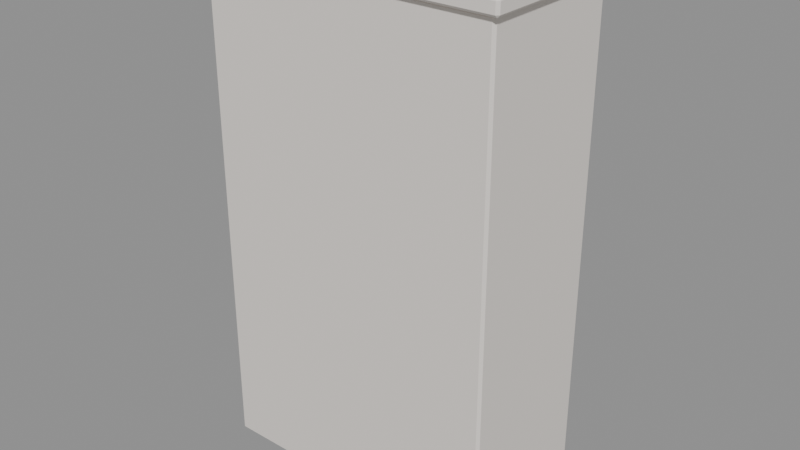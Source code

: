 # Source: MOV_Guarda2_v01.blend  (saved by Blender 4.2.66; exported with 4.5.12 LTS)
import bpy
from mathutils import Matrix  # noqa: F401  (used for matrix-valued properties, if any)

bpy.ops.wm.read_factory_settings(use_empty=True)
scene = bpy.context.scene
scene.name = 'Scene'

# ---- materials (node trees are filled in below, after node groups)
mat_polyroom_pbr = bpy.data.materials.new('Polyroom_PBR')

# ---- material node trees
mat_polyroom_pbr.use_nodes = True; mat_polyroom_pbr.node_tree.nodes.clear()
_N = mat_polyroom_pbr.node_tree.nodes; _L = mat_polyroom_pbr.node_tree.links
n0 = _N.new('ShaderNodeBsdfPrincipled'); n0.name = 'Principled BSDF'; n0.location = (10, 300)
n0.inputs[2].default_value = 0.8
n1 = _N.new('ShaderNodeOutputMaterial'); n1.name = 'Material Output'; n1.location = (300, 300)
n2 = _N.new('ShaderNodeAttribute'); n2.name = 'Attribute'; n2.location = (0, 0)
n2.attribute_name = 'Color'
_L.new(n0.outputs[0], n1.inputs[0])
_L.new(n2.outputs[0], n0.inputs[0])
n1.is_active_output = True

# ---- meshes
me_mov_guarda2_v01 = bpy.data.meshes.new('MOV_Guarda2_v01')
me_mov_guarda2_v01.from_pydata([(-0.59, -0.2975, 0.0), (-0.59, -0.3075, 0.01), (-0.6, -0.2975, 0.01), (-0.59, -0.3075, 1.99), (-0.59, -0.2975, 2.0), (-0.6, -0.2975, 1.99), (-0.59, 0.2825, 0.0), (-0.6, 0.2825, 0.01), (-0.59, 0.2925, 0.01), (-0.59, 0.2825, 2.0), (-0.59, 0.2925, 1.99), (-0.6, 0.2825, 1.99), (0.59, -0.2975, 0.0), (0.6, -0.2975, 0.01), (0.59, -0.3075, 0.01), (0.59, -0.2975, 2.0), (0.59, -0.3075, 1.99), (0.6, -0.2975, 1.99), (0.59, 0.2825, 0.0), (0.59, 0.2925, 0.01), (0.6, 0.2825, 0.01), (0.59, 0.2825, 2.0), (0.6, 0.2825, 1.99), (0.59, 0.2925, 1.99), (-0.565, 0.3025, 0.05), (-0.565, 0.2925, 0.06), (-0.575, 0.3025, 0.06), (-0.565, 0.2925, 1.94), (-0.565, 0.3025, 1.95), (-0.575, 0.3025, 1.94), (-0.565, 0.3025, 0.05), (-0.575, 0.3025, 0.06), (-0.565, 0.3125, 0.06), (-0.565, 0.3025, 1.95), (-0.565, 0.3125, 1.94), (-0.575, 0.3025, 1.94), (-0.015, 0.3025, 0.05), (-0.005, 0.3025, 0.06), (-0.015, 0.2925, 0.06), (-0.015, 0.3025, 1.95), (-0.015, 0.2925, 1.94), (-0.005, 0.3025, 1.94), (-0.015, 0.3025, 0.05), (-0.015, 0.3125, 0.06), (-0.005, 0.3025, 0.06), (-0.015, 0.3025, 1.95), (-0.005, 0.3025, 1.94), (-0.015, 0.3125, 1.94), (-0.063, 0.3175, 0.9), (-0.063, 0.3075, 0.91), (-0.073, 0.3175, 0.91), (-0.063, 0.3075, 1.09), (-0.063, 0.3175, 1.1), (-0.073, 0.3175, 1.09), (-0.063, 0.3275, 0.9), (-0.073, 0.3275, 0.91), (-0.063, 0.3375, 0.91), (-0.063, 0.3275, 1.1), (-0.063, 0.3375, 1.09), (-0.073, 0.3275, 1.09), (-0.053, 0.3175, 0.9), (-0.043, 0.3175, 0.91), (-0.053, 0.3075, 0.91), (-0.053, 0.3175, 1.1), (-0.053, 0.3075, 1.09), (-0.043, 0.3175, 1.09), (-0.053, 0.3275, 0.9), (-0.053, 0.3375, 0.91), (-0.043, 0.3275, 0.91), (-0.053, 0.3275, 1.1), (-0.043, 0.3275, 1.09), (-0.053, 0.3375, 1.09), (0.015, 0.3025, 0.05), (0.015, 0.2925, 0.06), (0.005, 0.3025, 0.06), (0.015, 0.2925, 1.94), (0.015, 0.3025, 1.95), (0.005, 0.3025, 1.94), (0.015, 0.3025, 0.05), (0.005, 0.3025, 0.06), (0.015, 0.3125, 0.06), (0.015, 0.3025, 1.95), (0.015, 0.3125, 1.94), (0.005, 0.3025, 1.94), (0.565, 0.3025, 0.05), (0.575, 0.3025, 0.06), (0.565, 0.2925, 0.06), (0.565, 0.3025, 1.95), (0.565, 0.2925, 1.94), (0.575, 0.3025, 1.94), (0.565, 0.3025, 0.05), (0.565, 0.3125, 0.06), (0.575, 0.3025, 0.06), (0.565, 0.3025, 1.95), (0.575, 0.3025, 1.94), (0.565, 0.3125, 1.94), (0.053, 0.3175, 0.9), (0.053, 0.3075, 0.91), (0.043, 0.3175, 0.91), (0.053, 0.3075, 1.09), (0.053, 0.3175, 1.1), (0.043, 0.3175, 1.09), (0.053, 0.3275, 0.9), (0.043, 0.3275, 0.91), (0.053, 0.3375, 0.91), (0.053, 0.3275, 1.1), (0.053, 0.3375, 1.09), (0.043, 0.3275, 1.09), (0.063, 0.3175, 0.9), (0.073, 0.3175, 0.91), (0.063, 0.3075, 0.91), (0.063, 0.3175, 1.1), (0.063, 0.3075, 1.09), (0.073, 0.3175, 1.09), (0.063, 0.3275, 0.9), (0.063, 0.3375, 0.91), (0.073, 0.3275, 0.91), (0.063, 0.3275, 1.1), (0.073, 0.3275, 1.09), (0.063, 0.3375, 1.09), (-0.62, -0.3275, 2.0), (-0.62, -0.3375, 2.01), (-0.63, -0.3275, 2.01), (-0.62, -0.3375, 2.05), (-0.62, -0.3275, 2.06), (-0.63, -0.3275, 2.05), (-0.62, 0.3125, 2.0), (-0.63, 0.3125, 2.01), (-0.62, 0.3225, 2.01), (-0.62, 0.3125, 2.06), (-0.62, 0.3225, 2.05), (-0.63, 0.3125, 2.05), (0.62, -0.3275, 2.0), (0.63, -0.3275, 2.01), (0.62, -0.3375, 2.01), (0.62, -0.3275, 2.06), (0.62, -0.3375, 2.05), (0.63, -0.3275, 2.05), (0.62, 0.3125, 2.0), (0.62, 0.3225, 2.01), (0.63, 0.3125, 2.01), (0.62, 0.3125, 2.06), (0.63, 0.3125, 2.05), (0.62, 0.3225, 2.05), (-0.54, -0.2475, 0.0), (-0.54, -0.2575, 0.01), (-0.55, -0.2475, 0.01), (-0.54, -0.2575, 0.11), (-0.54, -0.2475, 0.12), (-0.55, -0.2475, 0.11), (-0.54, 0.2325, 0.0), (-0.55, 0.2325, 0.01), (-0.54, 0.2425, 0.01), (-0.54, 0.2325, 0.12), (-0.54, 0.2425, 0.11), (-0.55, 0.2325, 0.11), (0.54, -0.2475, 0.0), (0.55, -0.2475, 0.01), (0.54, -0.2575, 0.01), (0.54, -0.2475, 0.12), (0.54, -0.2575, 0.11), (0.55, -0.2475, 0.11), (0.54, 0.2325, 0.0), (0.54, 0.2425, 0.01), (0.55, 0.2325, 0.01), (0.54, 0.2325, 0.12), (0.55, 0.2325, 0.11), (0.54, 0.2425, 0.11)], [], [(14, 16, 3, 1), (20, 22, 17, 13), (30, 42, 36, 24), (21, 9, 4, 15), (2, 5, 11, 7), (8, 10, 23, 19), (38, 40, 27, 25), (44, 46, 41, 37), (54, 66, 60, 48), (45, 33, 28, 39), (26, 29, 35, 31), (32, 34, 47, 43), (62, 64, 51, 49), (68, 70, 65, 61), (78, 90, 84, 72), (69, 57, 52, 63), (50, 53, 59, 55), (56, 58, 71, 67), (86, 88, 75, 73), (92, 94, 89, 85), (102, 114, 108, 96), (93, 81, 76, 87), (74, 77, 83, 79), (80, 82, 95, 91), (110, 112, 99, 97), (116, 118, 113, 109), (126, 138, 132, 120), (117, 105, 100, 111), (98, 101, 107, 103), (104, 106, 119, 115), (134, 136, 123, 121), (140, 142, 137, 133), (150, 162, 156, 144), (141, 129, 124, 135), (122, 125, 131, 127), (128, 130, 143, 139), (158, 160, 147, 145), (164, 166, 161, 157), (165, 153, 148, 159), (146, 149, 155, 151), (152, 154, 167, 163), (0, 1, 2), (3, 4, 5), (6, 7, 8), (9, 10, 11), (12, 13, 14), (15, 16, 17), (18, 19, 20), (21, 22, 23), (24, 25, 26), (27, 28, 29), (30, 31, 32), (33, 34, 35), (36, 37, 38), (39, 40, 41), (42, 43, 44), (45, 46, 47), (48, 49, 50), (51, 52, 53), (54, 55, 56), (57, 58, 59), (60, 61, 62), (63, 64, 65), (66, 67, 68), (69, 70, 71), (72, 73, 74), (75, 76, 77), (78, 79, 80), (81, 82, 83), (84, 85, 86), (87, 88, 89), (90, 91, 92), (93, 94, 95), (96, 97, 98), (99, 100, 101), (102, 103, 104), (105, 106, 107), (108, 109, 110), (111, 112, 113), (114, 115, 116), (117, 118, 119), (120, 121, 122), (123, 124, 125), (126, 127, 128), (129, 130, 131), (132, 133, 134), (135, 136, 137), (138, 139, 140), (141, 142, 143), (144, 145, 146), (147, 148, 149), (150, 151, 152), (153, 154, 155), (156, 157, 158), (159, 160, 161), (162, 163, 164), (165, 166, 167), (6, 0, 2, 7), (1, 3, 5, 2), (4, 9, 11, 5), (10, 8, 7, 11), (18, 6, 8, 19), (9, 21, 23, 10), (22, 20, 19, 23), (12, 18, 20, 13), (21, 15, 17, 22), (16, 14, 13, 17), (0, 12, 14, 1), (15, 4, 3, 16), (30, 24, 26, 31), (25, 27, 29, 26), (28, 33, 35, 29), (34, 32, 31, 35), (42, 30, 32, 43), (33, 45, 47, 34), (46, 44, 43, 47), (36, 42, 44, 37), (45, 39, 41, 46), (40, 38, 37, 41), (24, 36, 38, 25), (39, 28, 27, 40), (54, 48, 50, 55), (49, 51, 53, 50), (52, 57, 59, 53), (58, 56, 55, 59), (66, 54, 56, 67), (57, 69, 71, 58), (70, 68, 67, 71), (60, 66, 68, 61), (69, 63, 65, 70), (64, 62, 61, 65), (48, 60, 62, 49), (63, 52, 51, 64), (78, 72, 74, 79), (73, 75, 77, 74), (76, 81, 83, 77), (82, 80, 79, 83), (90, 78, 80, 91), (81, 93, 95, 82), (94, 92, 91, 95), (84, 90, 92, 85), (93, 87, 89, 94), (88, 86, 85, 89), (72, 84, 86, 73), (87, 76, 75, 88), (102, 96, 98, 103), (97, 99, 101, 98), (100, 105, 107, 101), (106, 104, 103, 107), (114, 102, 104, 115), (105, 117, 119, 106), (118, 116, 115, 119), (108, 114, 116, 109), (117, 111, 113, 118), (112, 110, 109, 113), (96, 108, 110, 97), (111, 100, 99, 112), (126, 120, 122, 127), (121, 123, 125, 122), (124, 129, 131, 125), (130, 128, 127, 131), (138, 126, 128, 139), (129, 141, 143, 130), (142, 140, 139, 143), (132, 138, 140, 133), (141, 135, 137, 142), (136, 134, 133, 137), (120, 132, 134, 121), (135, 124, 123, 136), (150, 144, 146, 151), (145, 147, 149, 146), (148, 153, 155, 149), (154, 152, 151, 155), (162, 150, 152, 163), (153, 165, 167, 154), (166, 164, 163, 167), (156, 162, 164, 157), (165, 159, 161, 166), (160, 158, 157, 161), (144, 156, 158, 145), (159, 148, 147, 160), (6, 18, 12, 0)])
_uv = me_mov_guarda2_v01.uv_layers.new(name='UVMap')
_uv.uv.foreach_set('vector', [0.3263, 0.5187, 0.3263, 0.007155, 0.6312, 0.007155, 0.6312, 0.5187, 0.3146, 0.5187, 0.3146, 0.007155, 0.3146, 0.007155, 0.3146, 0.5187, 0.6455, 0.4954, 0.7876, 0.4954, 0.7876, 0.4954, 0.6455, 0.4954, 0.312, 0.004571, 0.007155, 0.004571, 0.007155, 0.004571, 0.312, 0.004571, 0.004571, 0.5187, 0.004571, 0.007155, 0.004571, 0.007155, 0.004571, 0.5187, 0.007155, 0.5187, 0.007155, 0.007155, 0.312, 0.007155, 0.312, 0.5187, 0.8019, 0.4928, 0.8019, 0.007155, 0.944, 0.007155, 0.944, 0.4928, 0.7901, 0.4928, 0.7901, 0.007155, 0.7901, 0.007155, 0.7901, 0.4928, 0.1367, 0.5821, 0.1393, 0.5821, 0.1393, 0.5821, 0.1367, 0.5821, 0.7876, 0.004571, 0.6455, 0.004571, 0.6455, 0.004571, 0.7876, 0.004571, 0.6429, 0.4928, 0.6429, 0.007155, 0.6429, 0.007155, 0.6429, 0.4928, 0.6455, 0.4928, 0.6455, 0.007155, 0.7876, 0.007155, 0.7876, 0.4928, 0.1536, 0.5795, 0.1536, 0.533, 0.1562, 0.533, 0.1562, 0.5795, 0.1419, 0.5795, 0.1419, 0.533, 0.1419, 0.533, 0.1419, 0.5795, 0.6455, 0.9954, 0.7876, 0.9954, 0.7876, 0.9954, 0.6455, 0.9954, 0.1393, 0.5304, 0.1367, 0.5304, 0.1367, 0.5304, 0.1393, 0.5304, 0.1341, 0.5795, 0.1341, 0.533, 0.1341, 0.533, 0.1341, 0.5795, 0.1367, 0.5795, 0.1367, 0.533, 0.1393, 0.533, 0.1393, 0.5795, 0.8019, 0.9928, 0.8019, 0.5072, 0.944, 0.5072, 0.944, 0.9928, 0.7901, 0.9928, 0.7901, 0.5072, 0.7901, 0.5072, 0.7901, 0.9928, 0.1705, 0.5821, 0.1731, 0.5821, 0.1731, 0.5821, 0.1705, 0.5821, 0.7876, 0.5046, 0.6455, 0.5046, 0.6455, 0.5046, 0.7876, 0.5046, 0.6429, 0.9928, 0.6429, 0.5072, 0.6429, 0.5072, 0.6429, 0.9928, 0.6455, 0.9928, 0.6455, 0.5072, 0.7876, 0.5072, 0.7876, 0.9928, 0.1874, 0.5795, 0.1874, 0.533, 0.19, 0.533, 0.19, 0.5795, 0.1757, 0.5795, 0.1757, 0.533, 0.1757, 0.533, 0.1757, 0.5795, 0.1004, 0.8533, 0.1004, 0.533, 0.1004, 0.533, 0.1004, 0.8533, 0.1731, 0.5304, 0.1705, 0.5304, 0.1705, 0.5304, 0.1731, 0.5304, 0.1679, 0.5795, 0.1679, 0.533, 0.1679, 0.533, 0.1679, 0.5795, 0.1705, 0.5795, 0.1705, 0.533, 0.1731, 0.533, 0.1731, 0.5795, 0.1224, 0.8533, 0.1121, 0.8533, 0.1121, 0.533, 0.1224, 0.533, 0.09778, 0.5304, 0.08744, 0.5304, 0.08744, 0.5304, 0.09778, 0.5304, 0.03557, 0.812, 0.03557, 0.533, 0.03557, 0.533, 0.03557, 0.812, 0.08486, 0.533, 0.08486, 0.8533, 0.08486, 0.8533, 0.08486, 0.533, 0.09778, 0.8559, 0.08744, 0.8559, 0.08744, 0.8559, 0.09778, 0.8559, 0.09778, 0.8533, 0.08744, 0.8533, 0.08744, 0.533, 0.09778, 0.533, 0.07313, 0.812, 0.0473, 0.812, 0.0473, 0.533, 0.07313, 0.533, 0.03299, 0.5304, 0.007155, 0.5304, 0.007155, 0.5304, 0.03299, 0.5304, 0.004571, 0.533, 0.004571, 0.812, 0.004571, 0.812, 0.004571, 0.533, 0.03299, 0.8146, 0.007155, 0.8146, 0.007155, 0.8146, 0.03299, 0.8146, 0.03299, 0.812, 0.007155, 0.812, 0.007155, 0.533, 0.03299, 0.533, 0.6312, 0.5213, 0.6312, 0.5187, 0.6337, 0.5187, 0.6312, 0.007155, 0.6312, 0.004571, 0.6337, 0.007155, 0.007155, 0.5213, 0.004571, 0.5187, 0.007155, 0.5187, 0.007155, 0.004571, 0.007155, 0.007155, 0.004571, 0.007155, 0.312, 0.5213, 0.3146, 0.5213, 0.312, 0.5213, 0.3263, 0.004571, 0.3263, 0.007155, 0.3237, 0.007155, 0.312, 0.5213, 0.312, 0.5187, 0.3146, 0.5187, 0.312, 0.004571, 0.3146, 0.007155, 0.312, 0.007155, 0.6455, 0.4954, 0.6455, 0.4954, 0.6429, 0.4954, 0.6455, 0.004571, 0.6455, 0.004571, 0.6429, 0.004571, 0.6455, 0.4954, 0.6429, 0.4928, 0.6455, 0.4928, 0.6455, 0.004571, 0.6455, 0.007155, 0.6429, 0.007155, 0.7876, 0.4954, 0.7901, 0.4954, 0.7876, 0.4954, 0.7876, 0.004571, 0.7876, 0.004571, 0.7901, 0.004571, 0.7876, 0.4954, 0.7876, 0.4928, 0.7901, 0.4928, 0.7876, 0.004571, 0.7901, 0.007155, 0.7876, 0.007155, 0.1367, 0.5821, 0.1367, 0.5821, 0.1341, 0.5821, 0.1367, 0.5304, 0.1367, 0.5304, 0.1341, 0.5304, 0.1367, 0.5821, 0.1341, 0.5795, 0.1367, 0.5795, 0.1367, 0.5304, 0.1367, 0.533, 0.1341, 0.533, 0.1393, 0.5821, 0.1419, 0.5821, 0.1393, 0.5821, 0.1393, 0.5304, 0.1393, 0.5304, 0.1419, 0.5304, 0.1393, 0.5821, 0.1393, 0.5795, 0.1419, 0.5795, 0.1393, 0.5304, 0.1419, 0.533, 0.1393, 0.533, 0.6455, 0.9954, 0.6455, 0.9954, 0.6429, 0.9954, 0.6455, 0.5046, 0.6455, 0.5046, 0.6429, 0.5046, 0.6455, 0.9954, 0.6429, 0.9928, 0.6455, 0.9928, 0.6455, 0.5046, 0.6455, 0.5072, 0.6429, 0.5072, 0.7876, 0.9954, 0.7901, 0.9954, 0.7876, 0.9954, 0.7876, 0.5046, 0.7876, 0.5046, 0.7901, 0.5046, 0.7876, 0.9954, 0.7876, 0.9928, 0.7901, 0.9928, 0.7876, 0.5046, 0.7901, 0.5072, 0.7876, 0.5072, 0.1705, 0.5821, 0.1705, 0.5821, 0.1679, 0.5821, 0.1705, 0.5304, 0.1705, 0.5304, 0.1679, 0.5304, 0.1705, 0.5821, 0.1679, 0.5795, 0.1705, 0.5795, 0.1705, 0.5304, 0.1705, 0.533, 0.1679, 0.533, 0.1731, 0.5821, 0.1757, 0.5821, 0.1731, 0.5821, 0.1731, 0.5304, 0.1731, 0.5304, 0.1757, 0.5304, 0.1731, 0.5821, 0.1731, 0.5795, 0.1757, 0.5795, 0.1731, 0.5304, 0.1757, 0.533, 0.1731, 0.533, 0.1004, 0.8533, 0.1004, 0.8533, 0.1004, 0.8559, 0.08486, 0.8533, 0.08486, 0.8533, 0.08486, 0.8559, 0.1004, 0.8533, 0.09778, 0.8559, 0.09778, 0.8533, 0.08486, 0.8533, 0.08744, 0.8533, 0.08744, 0.8559, 0.1004, 0.533, 0.1004, 0.5304, 0.1004, 0.533, 0.08486, 0.533, 0.08486, 0.533, 0.08486, 0.5304, 0.1004, 0.533, 0.09778, 0.533, 0.09778, 0.5304, 0.08486, 0.533, 0.08744, 0.5304, 0.08744, 0.533, 0.03557, 0.812, 0.03557, 0.812, 0.03557, 0.8146, 0.004571, 0.812, 0.004571, 0.812, 0.004571, 0.8146, 0.03557, 0.812, 0.03299, 0.8146, 0.03299, 0.812, 0.004571, 0.812, 0.007155, 0.812, 0.007155, 0.8146, 0.03557, 0.533, 0.03557, 0.5304, 0.03557, 0.533, 0.004571, 0.533, 0.004571, 0.533, 0.004571, 0.5304, 0.03557, 0.533, 0.03299, 0.533, 0.03299, 0.5304, 0.004571, 0.533, 0.007155, 0.5304, 0.007155, 0.533, 0.007155, 0.5213, 0.007155, 0.5213, 0.004571, 0.5187, 0.004571, 0.5187, 0.6312, 0.5187, 0.6312, 0.007155, 0.6337, 0.007155, 0.6337, 0.5187, 0.007155, 0.004571, 0.007155, 0.004571, 0.004571, 0.007155, 0.004571, 0.007155, 0.007155, 0.007155, 0.007155, 0.5187, 0.004571, 0.5187, 0.004571, 0.007155, 0.312, 0.5213, 0.007155, 0.5213, 0.007155, 0.5187, 0.312, 0.5187, 0.007155, 0.004571, 0.312, 0.004571, 0.312, 0.007155, 0.007155, 0.007155, 0.3146, 0.007155, 0.3146, 0.5187, 0.312, 0.5187, 0.312, 0.007155, 0.312, 0.5213, 0.312, 0.5213, 0.3146, 0.5187, 0.3146, 0.5187, 0.312, 0.004571, 0.312, 0.004571, 0.3146, 0.007155, 0.3146, 0.007155, 0.3263, 0.007155, 0.3263, 0.5187, 0.3237, 0.5187, 0.3237, 0.007155, 0.6312, 0.5213, 0.3263, 0.5213, 0.3263, 0.5187, 0.6312, 0.5187, 0.3263, 0.004571, 0.6312, 0.004571, 0.6312, 0.007155, 0.3263, 0.007155, 0.6455, 0.4954, 0.6455, 0.4954, 0.6429, 0.4928, 0.6429, 0.4928, 0.6429, 0.4928, 0.6429, 0.007155, 0.6429, 0.007155, 0.6429, 0.4928, 0.6455, 0.004571, 0.6455, 0.004571, 0.6429, 0.007155, 0.6429, 0.007155, 0.6455, 0.007155, 0.6455, 0.4928, 0.6429, 0.4928, 0.6429, 0.007155, 0.7876, 0.4954, 0.6455, 0.4954, 0.6455, 0.4928, 0.7876, 0.4928, 0.6455, 0.004571, 0.7876, 0.004571, 0.7876, 0.007155, 0.6455, 0.007155, 0.7901, 0.007155, 0.7901, 0.4928, 0.7876, 0.4928, 0.7876, 0.007155, 0.7876, 0.4954, 0.7876, 0.4954, 0.7901, 0.4928, 0.7901, 0.4928, 0.7876, 0.004571, 0.7876, 0.004571, 0.7901, 0.007155, 0.7901, 0.007155, 0.7901, 0.007155, 0.7901, 0.4928, 0.7901, 0.4928, 0.7901, 0.007155, 0.6455, 0.4954, 0.7876, 0.4954, 0.7876, 0.4954, 0.6455, 0.4954, 0.7876, 0.004571, 0.6455, 0.004571, 0.6455, 0.004571, 0.7876, 0.004571, 0.1367, 0.5821, 0.1367, 0.5821, 0.1341, 0.5795, 0.1341, 0.5795, 0.1341, 0.5795, 0.1341, 0.533, 0.1341, 0.533, 0.1341, 0.5795, 0.1367, 0.5304, 0.1367, 0.5304, 0.1341, 0.533, 0.1341, 0.533, 0.1367, 0.533, 0.1367, 0.5795, 0.1341, 0.5795, 0.1341, 0.533, 0.1393, 0.5821, 0.1367, 0.5821, 0.1367, 0.5795, 0.1393, 0.5795, 0.1367, 0.5304, 0.1393, 0.5304, 0.1393, 0.533, 0.1367, 0.533, 0.1419, 0.533, 0.1419, 0.5795, 0.1393, 0.5795, 0.1393, 0.533, 0.1393, 0.5821, 0.1393, 0.5821, 0.1419, 0.5795, 0.1419, 0.5795, 0.1393, 0.5304, 0.1393, 0.5304, 0.1419, 0.533, 0.1419, 0.533, 0.1419, 0.533, 0.1419, 0.5795, 0.1419, 0.5795, 0.1419, 0.533, 0.1367, 0.5821, 0.1393, 0.5821, 0.1393, 0.5821, 0.1367, 0.5821, 0.1393, 0.5304, 0.1367, 0.5304, 0.1367, 0.5304, 0.1393, 0.5304, 0.6455, 0.9954, 0.6455, 0.9954, 0.6429, 0.9928, 0.6429, 0.9928, 0.6429, 0.9928, 0.6429, 0.5072, 0.6429, 0.5072, 0.6429, 0.9928, 0.6455, 0.5046, 0.6455, 0.5046, 0.6429, 0.5072, 0.6429, 0.5072, 0.6455, 0.5072, 0.6455, 0.9928, 0.6429, 0.9928, 0.6429, 0.5072, 0.7876, 0.9954, 0.6455, 0.9954, 0.6455, 0.9928, 0.7876, 0.9928, 0.6455, 0.5046, 0.7876, 0.5046, 0.7876, 0.5072, 0.6455, 0.5072, 0.7901, 0.5072, 0.7901, 0.9928, 0.7876, 0.9928, 0.7876, 0.5072, 0.7876, 0.9954, 0.7876, 0.9954, 0.7901, 0.9928, 0.7901, 0.9928, 0.7876, 0.5046, 0.7876, 0.5046, 0.7901, 0.5072, 0.7901, 0.5072, 0.7901, 0.5072, 0.7901, 0.9928, 0.7901, 0.9928, 0.7901, 0.5072, 0.6455, 0.9954, 0.7876, 0.9954, 0.7876, 0.9954, 0.6455, 0.9954, 0.7876, 0.5046, 0.6455, 0.5046, 0.6455, 0.5046, 0.7876, 0.5046, 0.1705, 0.5821, 0.1705, 0.5821, 0.1679, 0.5795, 0.1679, 0.5795, 0.1679, 0.5795, 0.1679, 0.533, 0.1679, 0.533, 0.1679, 0.5795, 0.1705, 0.5304, 0.1705, 0.5304, 0.1679, 0.533, 0.1679, 0.533, 0.1705, 0.533, 0.1705, 0.5795, 0.1679, 0.5795, 0.1679, 0.533, 0.1731, 0.5821, 0.1705, 0.5821, 0.1705, 0.5795, 0.1731, 0.5795, 0.1705, 0.5304, 0.1731, 0.5304, 0.1731, 0.533, 0.1705, 0.533, 0.1757, 0.533, 0.1757, 0.5795, 0.1731, 0.5795, 0.1731, 0.533, 0.1731, 0.5821, 0.1731, 0.5821, 0.1757, 0.5795, 0.1757, 0.5795, 0.1731, 0.5304, 0.1731, 0.5304, 0.1757, 0.533, 0.1757, 0.533, 0.1757, 0.533, 0.1757, 0.5795, 0.1757, 0.5795, 0.1757, 0.533, 0.1705, 0.5821, 0.1731, 0.5821, 0.1731, 0.5821, 0.1705, 0.5821, 0.1731, 0.5304, 0.1705, 0.5304, 0.1705, 0.5304, 0.1731, 0.5304, 0.1004, 0.8533, 0.1004, 0.8533, 0.09778, 0.8559, 0.09778, 0.8559, 0.09778, 0.8559, 0.08744, 0.8559, 0.08744, 0.8559, 0.09778, 0.8559, 0.08486, 0.8533, 0.08486, 0.8533, 0.08744, 0.8559, 0.08744, 0.8559, 0.08744, 0.8533, 0.09778, 0.8533, 0.09778, 0.8559, 0.08744, 0.8559, 0.1004, 0.533, 0.1004, 0.8533, 0.09778, 0.8533, 0.09778, 0.533, 0.08486, 0.8533, 0.08486, 0.533, 0.08744, 0.533, 0.08744, 0.8533, 0.08744, 0.5304, 0.09778, 0.5304, 0.09778, 0.533, 0.08744, 0.533, 0.1004, 0.533, 0.1004, 0.533, 0.09778, 0.5304, 0.09778, 0.5304, 0.08486, 0.533, 0.08486, 0.533, 0.08744, 0.5304, 0.08744, 0.5304, 0.08744, 0.5304, 0.09778, 0.5304, 0.09778, 0.5304, 0.08744, 0.5304, 0.1004, 0.8533, 0.1004, 0.533, 0.1004, 0.533, 0.1004, 0.8533, 0.08486, 0.533, 0.08486, 0.8533, 0.08486, 0.8533, 0.08486, 0.533, 0.03557, 0.812, 0.03557, 0.812, 0.03299, 0.8146, 0.03299, 0.8146, 0.03299, 0.8146, 0.007155, 0.8146, 0.007155, 0.8146, 0.03299, 0.8146, 0.004571, 0.812, 0.004571, 0.812, 0.007155, 0.8146, 0.007155, 0.8146, 0.007155, 0.812, 0.03299, 0.812, 0.03299, 0.8146, 0.007155, 0.8146, 0.03557, 0.533, 0.03557, 0.812, 0.03299, 0.812, 0.03299, 0.533, 0.004571, 0.812, 0.004571, 0.533, 0.007155, 0.533, 0.007155, 0.812, 0.007155, 0.5304, 0.03299, 0.5304, 0.03299, 0.533, 0.007155, 0.533, 0.03557, 0.533, 0.03557, 0.533, 0.03299, 0.5304, 0.03299, 0.5304, 0.004571, 0.533, 0.004571, 0.533, 0.007155, 0.5304, 0.007155, 0.5304, 0.007155, 0.5304, 0.03299, 0.5304, 0.03299, 0.5304, 0.007155, 0.5304, 0.03557, 0.812, 0.03557, 0.533, 0.03557, 0.533, 0.03557, 0.812, 0.004571, 0.533, 0.004571, 0.812, 0.004571, 0.812, 0.004571, 0.533, 0.007155, 0.5213, 0.312, 0.5213, 0.312, 0.5213, 0.007155, 0.5213])
_ca = me_mov_guarda2_v01.color_attributes.new('Color', 'FLOAT_COLOR', 'POINT')
_ca.data.foreach_set('color', [0.8, 0.75, 0.7, 1.0, 0.8, 0.75, 0.7, 1.0, 0.8, 0.75, 0.7, 1.0, 0.8, 0.75, 0.7, 1.0, 0.8, 0.75, 0.7, 1.0, 0.8, 0.75, 0.7, 1.0, 0.8, 0.75, 0.7, 1.0, 0.8, 0.75, 0.7, 1.0, 0.8, 0.75, 0.7, 1.0, 0.8, 0.75, 0.7, 1.0, 0.8, 0.75, 0.7, 1.0, 0.8, 0.75, 0.7, 1.0, 0.8, 0.75, 0.7, 1.0, 0.8, 0.75, 0.7, 1.0, 0.8, 0.75, 0.7, 1.0, 0.8, 0.75, 0.7, 1.0, 0.8, 0.75, 0.7, 1.0, 0.8, 0.75, 0.7, 1.0, 0.8, 0.75, 0.7, 1.0, 0.8, 0.75, 0.7, 1.0, 0.8, 0.75, 0.7, 1.0, 0.8, 0.75, 0.7, 1.0, 0.8, 0.75, 0.7, 1.0, 0.8, 0.75, 0.7, 1.0, 0.8, 0.75, 0.7, 1.0, 0.8, 0.75, 0.7, 1.0, 0.8, 0.75, 0.7, 1.0, 0.8, 0.75, 0.7, 1.0, 0.8, 0.75, 0.7, 1.0, 0.8, 0.75, 0.7, 1.0, 0.8, 0.75, 0.7, 1.0, 0.8, 0.75, 0.7, 1.0, 0.8, 0.75, 0.7, 1.0, 0.8, 0.75, 0.7, 1.0, 0.8, 0.75, 0.7, 1.0, 0.8, 0.75, 0.7, 1.0, 0.8, 0.75, 0.7, 1.0, 0.8, 0.75, 0.7, 1.0, 0.8, 0.75, 0.7, 1.0, 0.8, 0.75, 0.7, 1.0, 0.8, 0.75, 0.7, 1.0, 0.8, 0.75, 0.7, 1.0, 0.8, 0.75, 0.7, 1.0, 0.8, 0.75, 0.7, 1.0, 0.8, 0.75, 0.7, 1.0, 0.8, 0.75, 0.7, 1.0, 0.8, 0.75, 0.7, 1.0, 0.8, 0.75, 0.7, 1.0, 0.8, 0.75, 0.7, 1.0, 0.8, 0.75, 0.7, 1.0, 0.8, 0.75, 0.7, 1.0, 0.8, 0.75, 0.7, 1.0, 0.8, 0.75, 0.7, 1.0, 0.8, 0.75, 0.7, 1.0, 0.8, 0.75, 0.7, 1.0, 0.8, 0.75, 0.7, 1.0, 0.8, 0.75, 0.7, 1.0, 0.8, 0.75, 0.7, 1.0, 0.8, 0.75, 0.7, 1.0, 0.8, 0.75, 0.7, 1.0, 0.8, 0.75, 0.7, 1.0, 0.8, 0.75, 0.7, 1.0, 0.8, 0.75, 0.7, 1.0, 0.8, 0.75, 0.7, 1.0, 0.8, 0.75, 0.7, 1.0, 0.8, 0.75, 0.7, 1.0, 0.8, 0.75, 0.7, 1.0, 0.8, 0.75, 0.7, 1.0, 0.8, 0.75, 0.7, 1.0, 0.8, 0.75, 0.7, 1.0, 0.8, 0.75, 0.7, 1.0, 0.8, 0.75, 0.7, 1.0, 0.8, 0.75, 0.7, 1.0, 0.8, 0.75, 0.7, 1.0, 0.8, 0.75, 0.7, 1.0, 0.8, 0.75, 0.7, 1.0, 0.8, 0.75, 0.7, 1.0, 0.8, 0.75, 0.7, 1.0, 0.8, 0.75, 0.7, 1.0, 0.8, 0.75, 0.7, 1.0, 0.8, 0.75, 0.7, 1.0, 0.8, 0.75, 0.7, 1.0, 0.8, 0.75, 0.7, 1.0, 0.8, 0.75, 0.7, 1.0, 0.8, 0.75, 0.7, 1.0, 0.8, 0.75, 0.7, 1.0, 0.8, 0.75, 0.7, 1.0, 0.8, 0.75, 0.7, 1.0, 0.8, 0.75, 0.7, 1.0, 0.8, 0.75, 0.7, 1.0, 0.8, 0.75, 0.7, 1.0, 0.8, 0.75, 0.7, 1.0, 0.8, 0.75, 0.7, 1.0, 0.8, 0.75, 0.7, 1.0, 0.8, 0.75, 0.7, 1.0, 0.8, 0.75, 0.7, 1.0, 0.8, 0.75, 0.7, 1.0, 0.8, 0.75, 0.7, 1.0, 0.8, 0.75, 0.7, 1.0, 0.8, 0.75, 0.7, 1.0, 0.8, 0.75, 0.7, 1.0, 0.8, 0.75, 0.7, 1.0, 0.8, 0.75, 0.7, 1.0, 0.8, 0.75, 0.7, 1.0, 0.8, 0.75, 0.7, 1.0, 0.8, 0.75, 0.7, 1.0, 0.8, 0.75, 0.7, 1.0, 0.8, 0.75, 0.7, 1.0, 0.8, 0.75, 0.7, 1.0, 0.8, 0.75, 0.7, 1.0, 0.8, 0.75, 0.7, 1.0, 0.8, 0.75, 0.7, 1.0, 0.8, 0.75, 0.7, 1.0, 0.8, 0.75, 0.7, 1.0, 0.8, 0.75, 0.7, 1.0, 0.8, 0.75, 0.7, 1.0, 0.8, 0.75, 0.7, 1.0, 0.8, 0.75, 0.7, 1.0, 0.8, 0.75, 0.7, 1.0, 0.8, 0.75, 0.7, 1.0, 0.8, 0.75, 0.7, 1.0, 0.8, 0.75, 0.7, 1.0, 0.8, 0.75, 0.7, 1.0, 0.8, 0.75, 0.7, 1.0, 0.8, 0.75, 0.7, 1.0, 0.8, 0.75, 0.7, 1.0, 0.8, 0.75, 0.7, 1.0, 0.8, 0.75, 0.7, 1.0, 0.8, 0.75, 0.7, 1.0, 0.8, 0.75, 0.7, 1.0, 0.8, 0.75, 0.7, 1.0, 0.8, 0.75, 0.7, 1.0, 0.8, 0.75, 0.7, 1.0, 0.8, 0.75, 0.7, 1.0, 0.8, 0.75, 0.7, 1.0, 0.8, 0.75, 0.7, 1.0, 0.8, 0.75, 0.7, 1.0, 0.8, 0.75, 0.7, 1.0, 0.8, 0.75, 0.7, 1.0, 0.8, 0.75, 0.7, 1.0, 0.8, 0.75, 0.7, 1.0, 0.8, 0.75, 0.7, 1.0, 0.8, 0.75, 0.7, 1.0, 0.8, 0.75, 0.7, 1.0, 0.8, 0.75, 0.7, 1.0, 0.8, 0.75, 0.7, 1.0, 0.8, 0.75, 0.7, 1.0, 0.8, 0.75, 0.7, 1.0, 0.8, 0.75, 0.7, 1.0, 0.8, 0.75, 0.7, 1.0, 0.8, 0.75, 0.7, 1.0, 0.8, 0.75, 0.7, 1.0, 0.8, 0.75, 0.7, 1.0, 0.8, 0.75, 0.7, 1.0, 0.8, 0.75, 0.7, 1.0, 0.8, 0.75, 0.7, 1.0, 0.8, 0.75, 0.7, 1.0, 0.8, 0.75, 0.7, 1.0, 0.8, 0.75, 0.7, 1.0, 0.8, 0.75, 0.7, 1.0, 0.8, 0.75, 0.7, 1.0, 0.8, 0.75, 0.7, 1.0, 0.8, 0.75, 0.7, 1.0, 0.8, 0.75, 0.7, 1.0, 0.8, 0.75, 0.7, 1.0, 0.8, 0.75, 0.7, 1.0, 0.8, 0.75, 0.7, 1.0, 0.8, 0.75, 0.7, 1.0])
me_mov_guarda2_v01.materials.append(mat_polyroom_pbr)
me_mov_guarda2_v01.update()

# ---- objects
ob_mov_guarda2_v01 = bpy.data.objects.new('MOV_Guarda2_v01', me_mov_guarda2_v01)

# ---- transforms, parenting, visibility, modifiers, constraints
ob_mov_guarda2_v01.location = (0.0, 0.0, 0.0)

# ---- collection membership
scene.collection.objects.link(ob_mov_guarda2_v01)

# ---- scene / render settings (as saved in the file)
scene.frame_start = 1; scene.frame_end = 250; scene.frame_set(1)
scene.render.engine = 'BLENDER_EEVEE_NEXT'
bpy.context.view_layer.update()

# ---- added for rendering (the .blend has no active camera and no usable light): camera, sun + grey world if the file has none
cam_auto = bpy.data.cameras.new('AutoCamera')
cam_auto.lens = 50.0
cam_auto.sensor_width = 36.0
cam_auto.clip_end = 1000.0
ob_auto_camera = bpy.data.objects.new('AutoCamera', cam_auto)
scene.collection.objects.link(ob_auto_camera)
ob_auto_camera.location = (2.31987, -2.78384, 2.88589)
ob_auto_camera.rotation_euler = (1.09748, -7.21219e-08, 0.694738)
scene.camera = ob_auto_camera
light_auto_sun = bpy.data.lights.new('AutoSun', 'SUN')
light_auto_sun.energy = 3.0
light_auto_sun.angle = 0.0523599
ob_auto_sun = bpy.data.objects.new('AutoSun', light_auto_sun)
scene.collection.objects.link(ob_auto_sun)
ob_auto_sun.rotation_euler = (0.872665, 0.174533, 0.523599)
if scene.world is None:
    world_auto = bpy.data.worlds.new('AutoWorld')
    world_auto.color = (0.3, 0.3, 0.3)
    scene.world = world_auto
bpy.context.view_layer.update()
